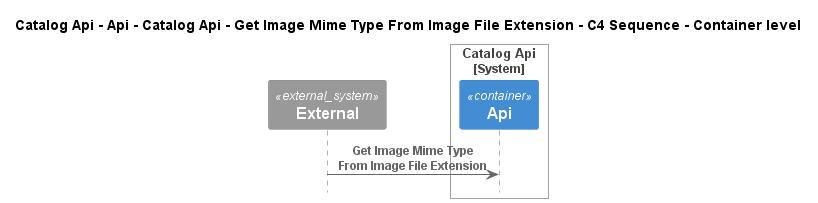

The diagram above was rendered by PlantUML. Its source (embedded in the PNG):
@startuml
!pragma layout smetana
!include ..\..\..\..\..\..\..\..\..\..\..\.c4s\C4_Sequence.puml

title Catalog Api - Api - Catalog Api - Get Image Mime Type From Image File Extension - C4 Sequence - Container level

System_Ext(C4InterFlow.SoftwareSystems.ExternalSystem, "External", "")

System_Boundary(dotnet.eShop.Architecture.SoftwareSystems.CatalogApi, "Catalog Api")
    Container(dotnet.eShop.Architecture.SoftwareSystems.CatalogApi.Containers.Api, "Api", "", "")
Boundary_End()

Rel(C4InterFlow.SoftwareSystems.ExternalSystem, dotnet.eShop.Architecture.SoftwareSystems.CatalogApi.Containers.Api, "Get Image Mime Type From Image File Extension")


@enduml